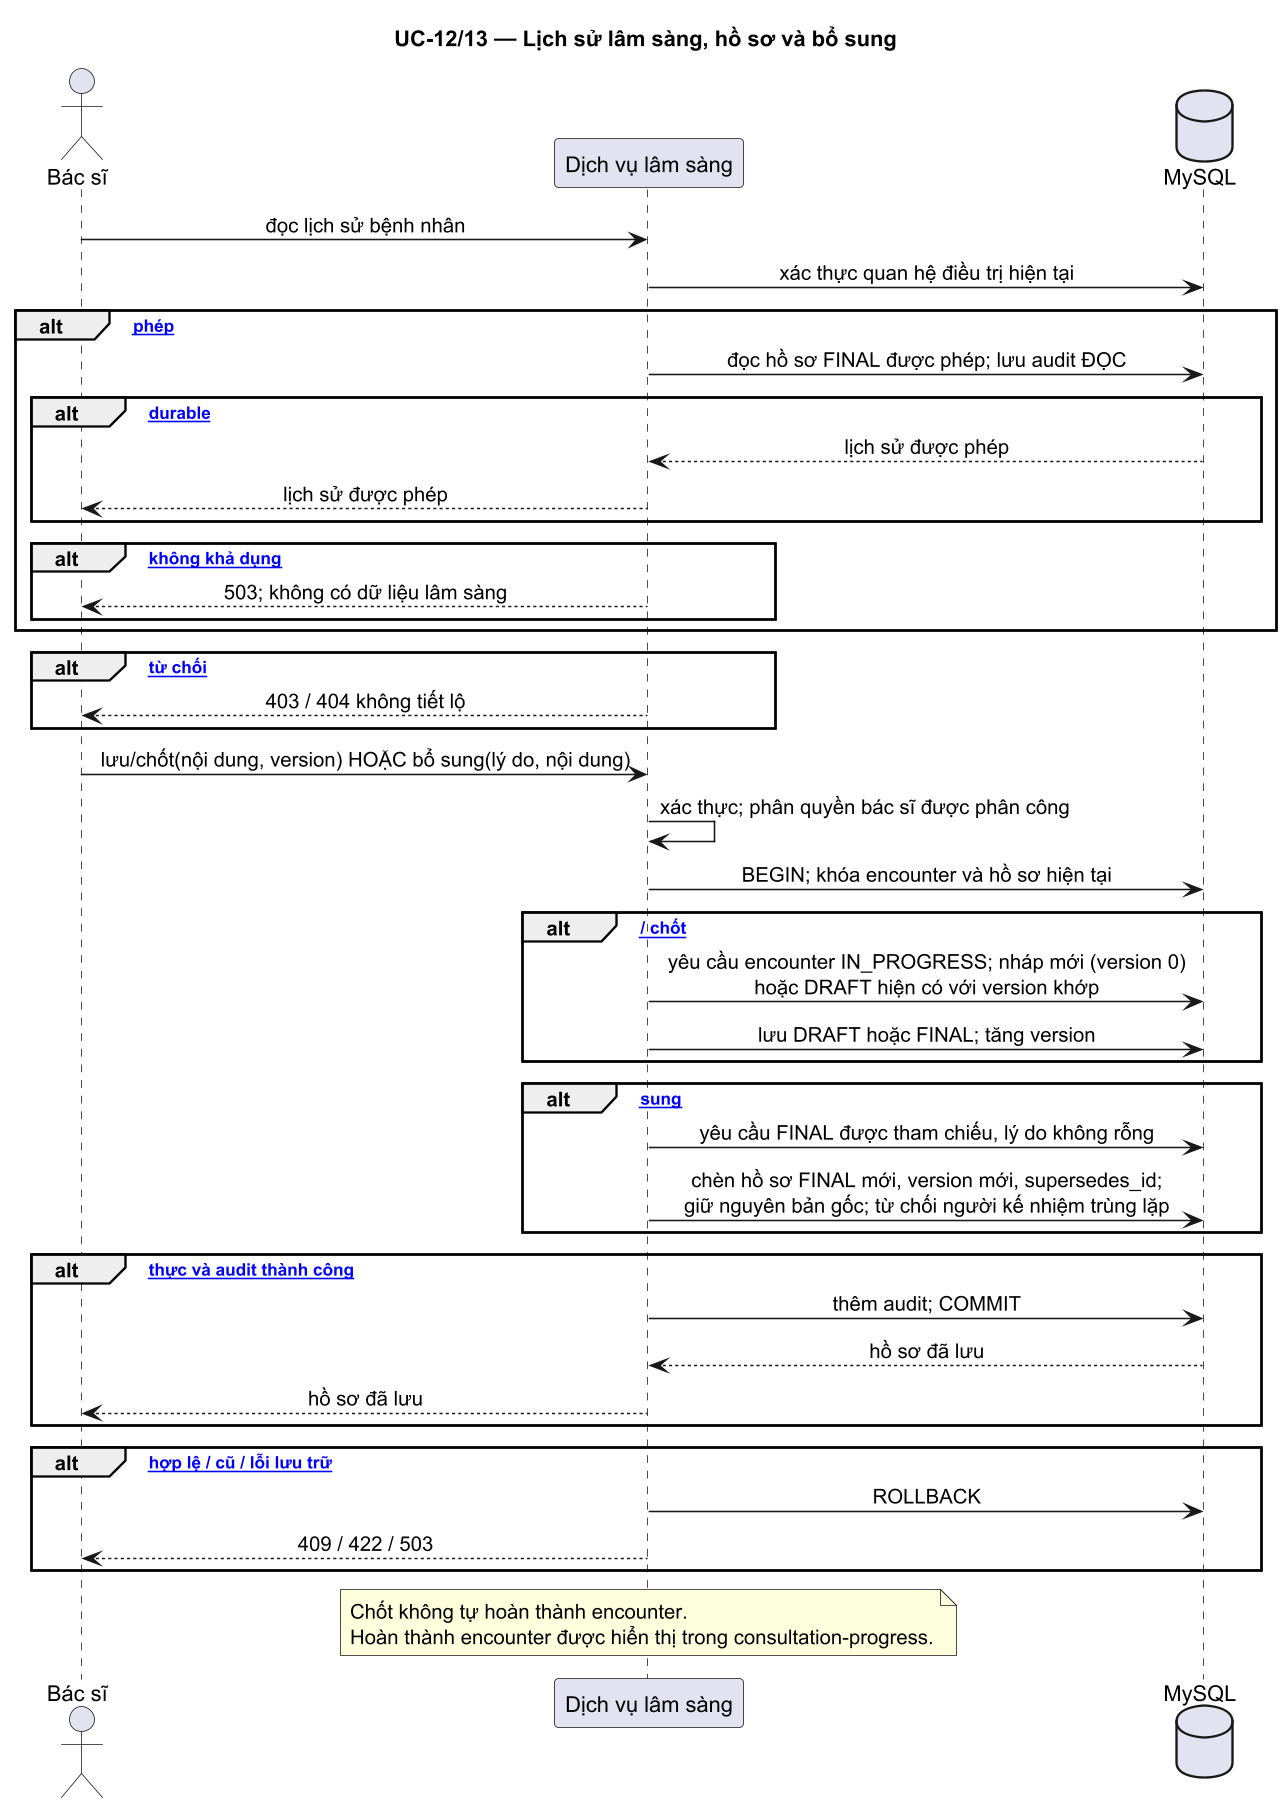

The diagram above was rendered by PlantUML. Its source (embedded in the PNG):
@startuml medical-record
title UC-12/13 — Lịch sử lâm sàng, hồ sơ và bổ sung

skinparam sequenceMessageAlign center
skinparam responseMessageBelowArrow true
skinparam ParticipantPadding 10
skinparam BoxPadding 8
skinparam dpi 150

actor       "Bác sĩ"             as D
participant "Dịch vụ lâm sàng"  as SVC
database    "MySQL"              as DB

D -> SVC : đọc lịch sử bệnh nhân
SVC -> DB : xác thực quan hệ điều trị hiện tại

alt [được phép]
  SVC -> DB : đọc hồ sơ FINAL được phép; lưu audit ĐỌC

  alt [audit durable]
    DB --> SVC : lịch sử được phép
    SVC --> D : lịch sử được phép
  end

  alt [audit không khả dụng]
    SVC --> D : 503; không có dữ liệu lâm sàng
  end
end

alt [bị từ chối]
  SVC --> D : 403 / 404 không tiết lộ
end

D -> SVC : lưu/chốt(nội dung, version) HOẶC bổ sung(lý do, nội dung)
SVC -> SVC : xác thực; phân quyền bác sĩ được phân công
SVC -> DB : BEGIN; khóa encounter và hồ sơ hiện tại

alt [lưu / chốt]
  SVC -> DB : yêu cầu encounter IN_PROGRESS; nháp mới (version 0)\nhoặc DRAFT hiện có với version khớp
  SVC -> DB : lưu DRAFT hoặc FINAL; tăng version
end

alt [bổ sung]
  SVC -> DB : yêu cầu FINAL được tham chiếu, lý do không rỗng
  SVC -> DB : chèn hồ sơ FINAL mới, version mới, supersedes_id;\ngiữ nguyên bản gốc; từ chối người kế nhiệm trùng lặp
end

alt [xác thực và audit thành công]
  SVC -> DB : thêm audit; COMMIT
  DB --> SVC : hồ sơ đã lưu
  SVC --> D : hồ sơ đã lưu
end

alt [không hợp lệ / cũ / lỗi lưu trữ]
  SVC -> DB : ROLLBACK
  SVC --> D : 409 / 422 / 503
end

note over SVC
  Chốt không tự hoàn thành encounter.
  Hoàn thành encounter được hiển thị trong consultation-progress.
end note

@enduml